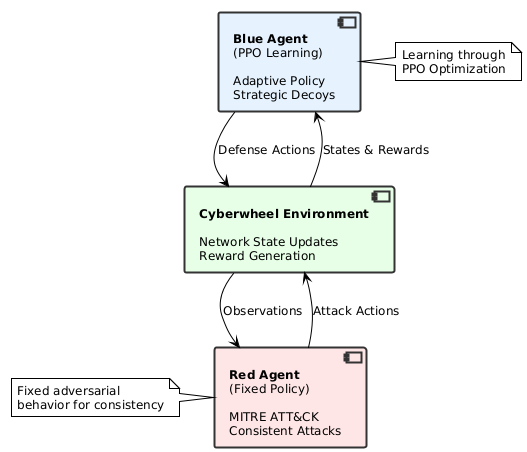

The diagram above was rendered by PlantUML. Its source (embedded in the PNG):
@startuml adversarial_framework
!theme plain
skinparam backgroundColor #FFFFFF
skinparam defaultFontName Arial
skinparam defaultFontSize 12

skinparam component {
  BackgroundColor #F8F8F8
  BorderColor #333333
  BorderThickness 2
}

component [**Red Agent**\n(Fixed Policy)\n\nMITRE ATT&CK\nConsistent Attacks] as RedAgent #FFE6E6
component [**Blue Agent**\n(PPO Learning)\n\nAdaptive Policy\nStrategic Decoys] as BlueAgent #E6F3FF
component [**Cyberwheel Environment**\n\nNetwork State Updates\nReward Generation] as Environment #E6FFE6

RedAgent --> Environment : Attack Actions
BlueAgent --> Environment : Defense Actions
Environment --> RedAgent : Observations
Environment --> BlueAgent : States & Rewards

note right of BlueAgent : Learning through\nPPO Optimization
note left of RedAgent : Fixed adversarial\nbehavior for consistency

@enduml